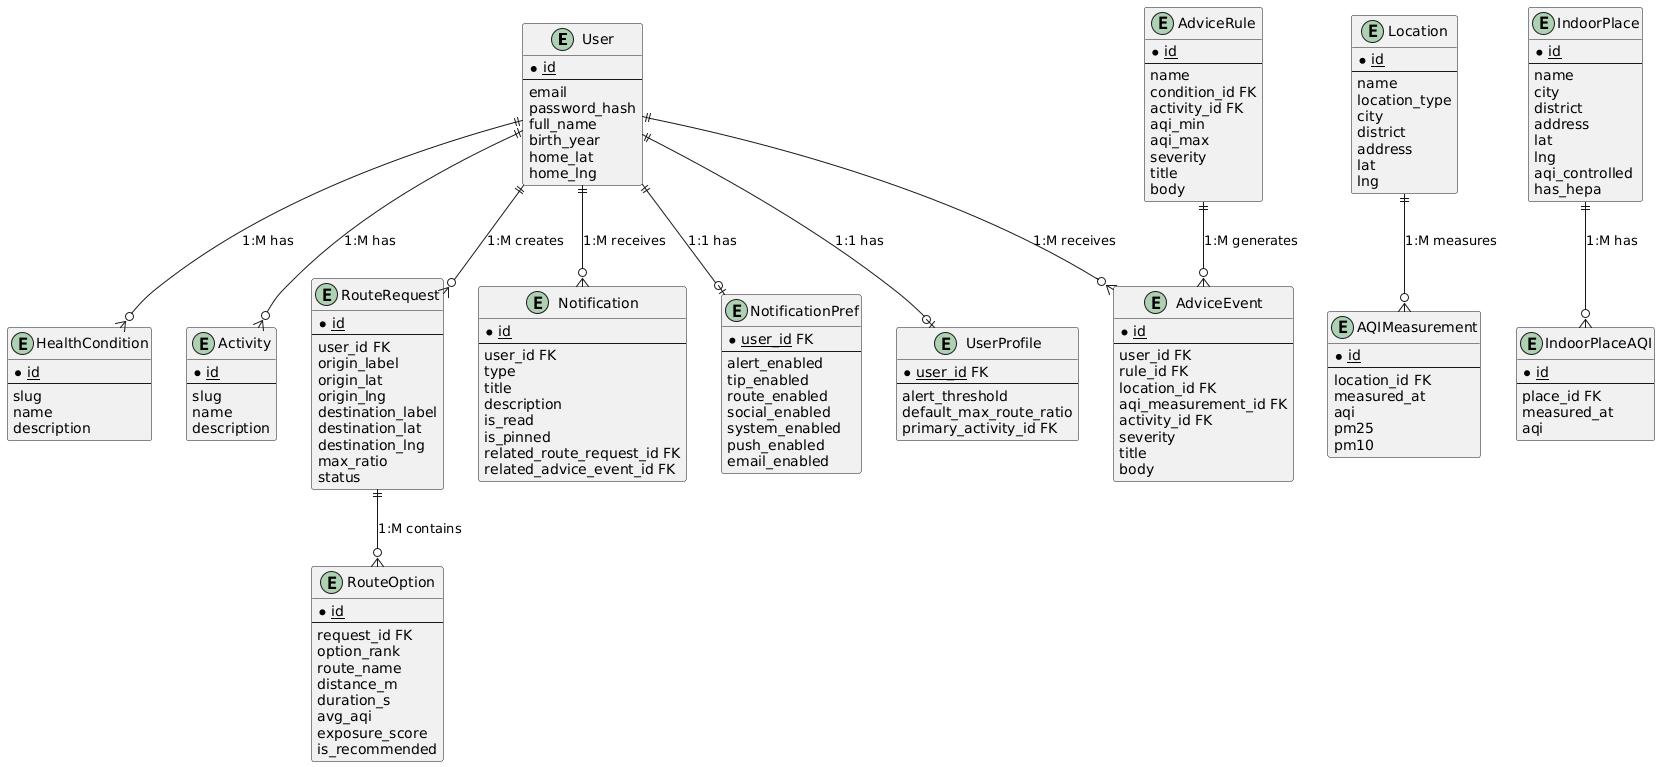

The diagram above was rendered by PlantUML. Its source (embedded in the PNG):
@startuml SafeMove_HaNoi_Chen_ERD

' Entity definitions with attributes shown inside
entity "User" as user {
  *<u>id</u>
  --
  email
  password_hash
  full_name
  birth_year
  home_lat
  home_lng
}

entity "UserProfile" as profile {
  *<u>user_id</u> FK
  --
  alert_threshold
  default_max_route_ratio
  primary_activity_id FK
}

entity "HealthCondition" as health {
  *<u>id</u>
  --
  slug
  name
  description
}

entity "Activity" as activity {
  *<u>id</u>
  --
  slug
  name
  description
}

entity "Location" as location {
  *<u>id</u>
  --
  name
  location_type
  city
  district
  address
  lat
  lng
}

entity "AQIMeasurement" as aqi {
  *<u>id</u>
  --
  location_id FK
  measured_at
  aqi
  pm25
  pm10
}

entity "RouteRequest" as route_req {
  *<u>id</u>
  --
  user_id FK
  origin_label
  origin_lat
  origin_lng
  destination_label
  destination_lat
  destination_lng
  max_ratio
  status
}

entity "RouteOption" as route_opt {
  *<u>id</u>
  --
  request_id FK
  option_rank
  route_name
  distance_m
  duration_s
  avg_aqi
  exposure_score
  is_recommended
}

entity "IndoorPlace" as indoor {
  *<u>id</u>
  --
  name
  city
  district
  address
  lat
  lng
  aqi_controlled
  has_hepa
}

entity "IndoorPlaceAQI" as indoor_aqi {
  *<u>id</u>
  --
  place_id FK
  measured_at
  aqi
}

entity "AdviceRule" as advice_rule {
  *<u>id</u>
  --
  name
  condition_id FK
  activity_id FK
  aqi_min
  aqi_max
  severity
  title
  body
}

entity "AdviceEvent" as advice_event {
  *<u>id</u>
  --
  user_id FK
  rule_id FK
  location_id FK
  aqi_measurement_id FK
  activity_id FK
  severity
  title
  body
}

entity "Notification" as notif {
  *<u>id</u>
  --
  user_id FK
  type
  title
  description
  is_read
  is_pinned
  related_route_request_id FK
  related_advice_event_id FK
}

entity "NotificationPref" as notif_pref {
  *<u>user_id</u> FK
  --
  alert_enabled
  tip_enabled
  route_enabled
  social_enabled
  system_enabled
  push_enabled
  email_enabled
}

' Relationships: 1 to 1, 1 to M
user ||--o| profile : "1:1 has"
user ||--o{ health : "1:M has"
user ||--o{ activity : "1:M has"
user ||--o{ route_req : "1:M creates"
user ||--o{ advice_event : "1:M receives"
user ||--o{ notif : "1:M receives"
user ||--o| notif_pref : "1:1 has"

location ||--o{ aqi : "1:M measures"
route_req ||--o{ route_opt : "1:M contains"
advice_rule ||--o{ advice_event : "1:M generates"
indoor ||--o{ indoor_aqi : "1:M has"

@enduml